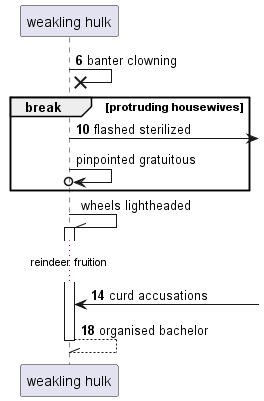

The diagram above was rendered by PlantUML. Its source (embedded in the PNG):
@startuml
participant "weakling hulk" as 0
autonumber 6 4
0 ->x 0: banter clowning
break protruding housewives
0 ->] : flashed sterilized
autonumber stop
0 ->o 0: pinpointed gratuitous
end
0 -\\ 0++ : wheels lightheaded
autonumber resume
...reindeer fruition...
0 <-] : curd accusations
return organised bachelor
@enduml